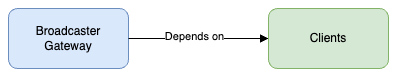

The diagram above was exported from draw.io. Its source (the exported page's mxGraphModel, read from the mxfile embedded in the PNG):
<mxGraphModel dx="704" dy="819" grid="1" gridSize="10" guides="1" tooltips="1" connect="1" arrows="1" fold="1" page="1" pageScale="1" pageWidth="827" pageHeight="1169" math="0" shadow="0">
  <root>
    <mxCell id="0" />
    <mxCell id="1" parent="0" />
    <mxCell id="paFLOVoZhf75Km1k5p3--1" value="&lt;div&gt;Broadcaster&lt;/div&gt;Gateway" style="rounded=1;whiteSpace=wrap;html=1;fillColor=#dae8fc;strokeColor=#6c8ebf;" parent="1" vertex="1">
      <mxGeometry x="280" y="40" width="120" height="60" as="geometry" />
    </mxCell>
    <mxCell id="paFLOVoZhf75Km1k5p3--4" style="edgeStyle=orthogonalEdgeStyle;rounded=0;orthogonalLoop=1;jettySize=auto;html=1;entryX=1;entryY=0.5;entryDx=0;entryDy=0;endArrow=none;endFill=0;startArrow=block;startFill=1;" parent="1" source="paFLOVoZhf75Km1k5p3--6" target="paFLOVoZhf75Km1k5p3--1" edge="1">
      <mxGeometry relative="1" as="geometry" />
    </mxCell>
    <mxCell id="paFLOVoZhf75Km1k5p3--5" value="Depends on" style="edgeLabel;html=1;align=center;verticalAlign=middle;resizable=0;points=[];" parent="paFLOVoZhf75Km1k5p3--4" connectable="0" vertex="1">
      <mxGeometry x="0.0714" y="-3" relative="1" as="geometry">
        <mxPoint as="offset" />
      </mxGeometry>
    </mxCell>
    <mxCell id="paFLOVoZhf75Km1k5p3--6" value="Clients" style="rounded=1;whiteSpace=wrap;html=1;fillColor=#d5e8d4;strokeColor=#82b366;" parent="1" vertex="1">
      <mxGeometry x="540" y="40" width="120" height="60" as="geometry" />
    </mxCell>
  </root>
</mxGraphModel>